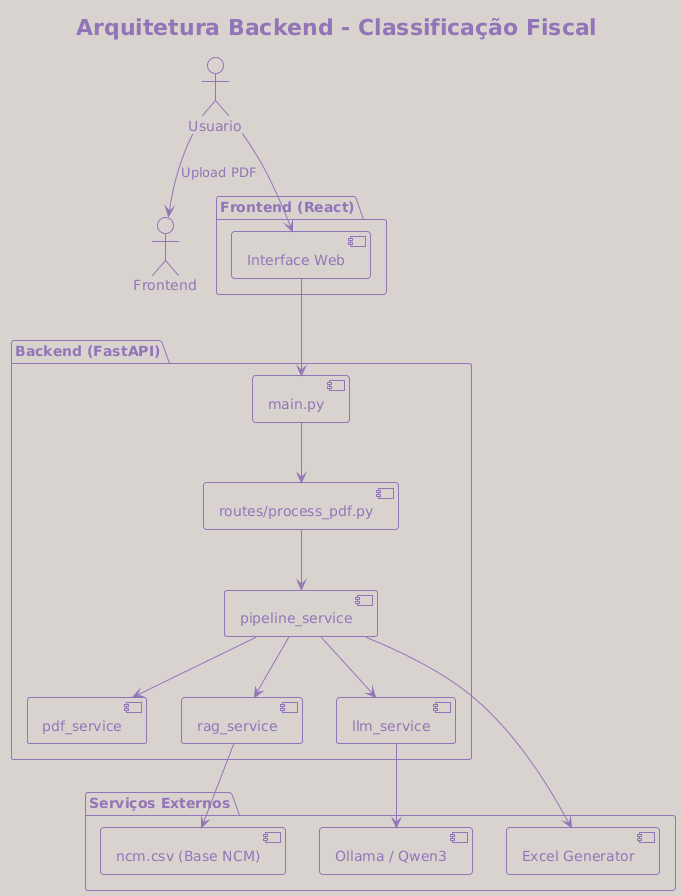

The diagram above was rendered by PlantUML. Its source (embedded in the PNG):
@startuml
!theme mimeograph
title Arquitetura Backend - Classificação Fiscal

actor Usuario as U

U --> Frontend : Upload PDF

package "Frontend (React)" {
  [Interface Web]
}

package "Backend (FastAPI)" {
  [main.py]
  [routes/process_pdf.py]
  [pipeline_service]
  [pdf_service]
  [rag_service]
  [llm_service]
}

package "Serviços Externos" {
  [Ollama / Qwen3]
  [ncm.csv (Base NCM)]
  [Excel Generator]
}

U --> [Interface Web]
[Interface Web] --> [main.py]
[main.py] --> [routes/process_pdf.py]
[routes/process_pdf.py] --> [pipeline_service]

[pipeline_service] --> [pdf_service]
[pipeline_service] --> [rag_service]
[pipeline_service] --> [llm_service]

[rag_service] --> [ncm.csv (Base NCM)]
[llm_service] --> [Ollama / Qwen3]
[pipeline_service] --> [Excel Generator]
@enduml